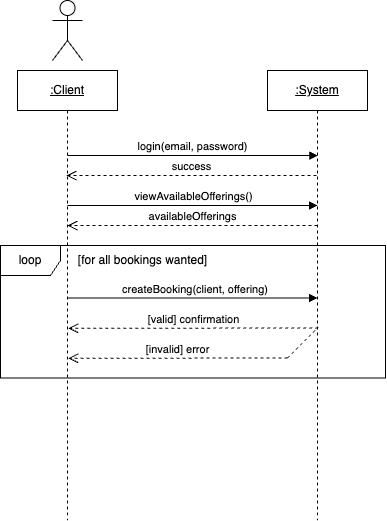

The diagram above was exported from draw.io. Its source (the exported page's mxGraphModel, read from the mxfile embedded in the PNG):
<mxGraphModel dx="906" dy="601" grid="1" gridSize="10" guides="1" tooltips="1" connect="1" arrows="1" fold="1" page="1" pageScale="1" pageWidth="850" pageHeight="1100" math="0" shadow="0">
  <root>
    <mxCell id="0" />
    <mxCell id="1" parent="0" />
    <mxCell id="cpMGGQ555cuY--KecoAq-1" value="&lt;u&gt;:Client&lt;/u&gt;" style="shape=umlLifeline;perimeter=lifelinePerimeter;whiteSpace=wrap;html=1;container=0;dropTarget=0;collapsible=0;recursiveResize=0;outlineConnect=0;portConstraint=eastwest;newEdgeStyle={&quot;edgeStyle&quot;:&quot;elbowEdgeStyle&quot;,&quot;elbow&quot;:&quot;vertical&quot;,&quot;curved&quot;:0,&quot;rounded&quot;:0};" parent="1" vertex="1">
      <mxGeometry x="250" y="115" width="100" height="450" as="geometry" />
    </mxCell>
    <mxCell id="cpMGGQ555cuY--KecoAq-2" value="&lt;u&gt;:System&lt;/u&gt;" style="shape=umlLifeline;perimeter=lifelinePerimeter;whiteSpace=wrap;html=1;container=0;dropTarget=0;collapsible=0;recursiveResize=0;outlineConnect=0;portConstraint=eastwest;newEdgeStyle={&quot;edgeStyle&quot;:&quot;elbowEdgeStyle&quot;,&quot;elbow&quot;:&quot;vertical&quot;,&quot;curved&quot;:0,&quot;rounded&quot;:0};" parent="1" vertex="1">
      <mxGeometry x="500" y="115" width="100" height="450" as="geometry" />
    </mxCell>
    <mxCell id="cpMGGQ555cuY--KecoAq-3" value="viewAvailableOfferings()" style="html=1;verticalAlign=bottom;endArrow=block;edgeStyle=elbowEdgeStyle;elbow=vertical;curved=0;rounded=0;" parent="1" edge="1">
      <mxGeometry x="0.008" relative="1" as="geometry">
        <mxPoint x="300" y="250" as="sourcePoint" />
        <Array as="points">
          <mxPoint x="480" y="250" />
        </Array>
        <mxPoint x="550" y="250" as="targetPoint" />
        <mxPoint as="offset" />
      </mxGeometry>
    </mxCell>
    <mxCell id="cpMGGQ555cuY--KecoAq-4" value="success" style="html=1;verticalAlign=bottom;endArrow=open;dashed=1;endSize=8;edgeStyle=elbowEdgeStyle;elbow=vertical;curved=0;rounded=0;" parent="1" edge="1">
      <mxGeometry relative="1" as="geometry">
        <mxPoint x="298.99736842105244" y="220" as="targetPoint" />
        <Array as="points">
          <mxPoint x="483.76" y="220" />
        </Array>
        <mxPoint x="549.05" y="220" as="sourcePoint" />
      </mxGeometry>
    </mxCell>
    <mxCell id="cpMGGQ555cuY--KecoAq-5" value="" style="shape=umlActor;verticalLabelPosition=bottom;verticalAlign=top;html=1;" parent="1" vertex="1">
      <mxGeometry x="285" y="45" width="30" height="60" as="geometry" />
    </mxCell>
    <mxCell id="cpMGGQ555cuY--KecoAq-6" value="login(email, password)" style="html=1;verticalAlign=bottom;endArrow=block;edgeStyle=elbowEdgeStyle;elbow=vertical;curved=0;rounded=0;" parent="1" edge="1">
      <mxGeometry x="0.0036" relative="1" as="geometry">
        <mxPoint x="300" y="200" as="sourcePoint" />
        <Array as="points">
          <mxPoint x="480.29999999999995" y="200" />
        </Array>
        <mxPoint x="550.3" y="200" as="targetPoint" />
        <mxPoint as="offset" />
      </mxGeometry>
    </mxCell>
    <mxCell id="cpMGGQ555cuY--KecoAq-7" value="availableOfferings" style="html=1;verticalAlign=bottom;endArrow=open;dashed=1;endSize=8;edgeStyle=elbowEdgeStyle;elbow=vertical;curved=0;rounded=0;" parent="1" edge="1">
      <mxGeometry relative="1" as="geometry">
        <mxPoint x="300" y="270" as="targetPoint" />
        <Array as="points">
          <mxPoint x="484.21000000000004" y="270" />
        </Array>
        <mxPoint x="550" y="270" as="sourcePoint" />
        <mxPoint as="offset" />
      </mxGeometry>
    </mxCell>
    <mxCell id="cpMGGQ555cuY--KecoAq-8" value="&lt;p style=&quot;line-height: 120%;&quot;&gt;&lt;font style=&quot;font-size: 12px;&quot;&gt;loop&lt;/font&gt;&lt;/p&gt;" style="shape=umlFrame;whiteSpace=wrap;html=1;pointerEvents=0;" parent="1" vertex="1">
      <mxGeometry x="233" y="290" width="385" height="132.5" as="geometry" />
    </mxCell>
    <mxCell id="cpMGGQ555cuY--KecoAq-9" value="&amp;nbsp;createBooking(client, offering)" style="html=1;verticalAlign=bottom;endArrow=block;edgeStyle=elbowEdgeStyle;elbow=vertical;curved=0;rounded=0;" parent="1" edge="1">
      <mxGeometry x="0.0057" relative="1" as="geometry">
        <mxPoint x="300" y="342.5" as="sourcePoint" />
        <Array as="points">
          <mxPoint x="480" y="342.5" />
        </Array>
        <mxPoint x="550" y="342.5" as="targetPoint" />
        <mxPoint as="offset" />
      </mxGeometry>
    </mxCell>
    <mxCell id="cpMGGQ555cuY--KecoAq-11" value="[valid] confirmation" style="html=1;verticalAlign=bottom;endArrow=open;dashed=1;endSize=8;edgeStyle=elbowEdgeStyle;elbow=vertical;curved=0;rounded=0;" parent="1" edge="1">
      <mxGeometry x="-0.0023" relative="1" as="geometry">
        <mxPoint x="300.78" y="372.5" as="targetPoint" />
        <Array as="points">
          <mxPoint x="504.99" y="372.79" />
        </Array>
        <mxPoint x="550.78" y="372.5" as="sourcePoint" />
        <mxPoint as="offset" />
      </mxGeometry>
    </mxCell>
    <mxCell id="cpMGGQ555cuY--KecoAq-12" value="[invalid] error" style="html=1;verticalAlign=bottom;endArrow=open;dashed=1;endSize=8;edgeStyle=elbowEdgeStyle;elbow=vertical;curved=0;rounded=0;" parent="1" edge="1">
      <mxGeometry x="-0.0023" relative="1" as="geometry">
        <mxPoint x="300.78" y="402.5" as="targetPoint" />
        <Array as="points">
          <mxPoint x="504.99" y="402.79" />
        </Array>
        <mxPoint x="520" y="402.5" as="sourcePoint" />
        <mxPoint as="offset" />
      </mxGeometry>
    </mxCell>
    <mxCell id="cpMGGQ555cuY--KecoAq-13" value="" style="endArrow=none;dashed=1;html=1;rounded=0;" parent="1" edge="1">
      <mxGeometry width="50" height="50" relative="1" as="geometry">
        <mxPoint x="520" y="402.5" as="sourcePoint" />
        <mxPoint x="550" y="372.5" as="targetPoint" />
      </mxGeometry>
    </mxCell>
    <mxCell id="_rx0l5k9WH33iXICdtcK-1" value="[for all bookings wanted]" style="text;html=1;align=center;verticalAlign=middle;resizable=0;points=[];autosize=1;strokeColor=none;fillColor=none;" vertex="1" parent="1">
      <mxGeometry x="300" y="290" width="150" height="30" as="geometry" />
    </mxCell>
  </root>
</mxGraphModel>